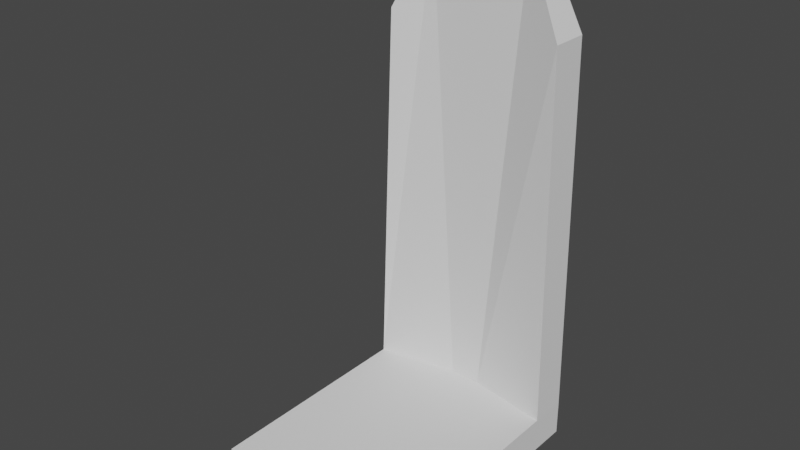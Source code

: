 # Source: JuegoFuerza.blend  (saved by Blender 2.93.21; exported with 4.5.12 LTS)
import bpy
from mathutils import Matrix  # noqa: F401  (used for matrix-valued properties, if any)

bpy.ops.wm.read_factory_settings(use_empty=True)
scene = bpy.context.scene
scene.name = 'Scene'

# ---- collections
col_collection = bpy.data.collections.new('Collection'); scene.collection.children.link(col_collection)

# ---- world
world_world = bpy.data.worlds.new('World'); scene.world = world_world
world_world.use_nodes = True; world_world.node_tree.nodes.clear()
_N = world_world.node_tree.nodes; _L = world_world.node_tree.links
n0 = _N.new('ShaderNodeOutputWorld'); n0.name = 'World Output'; n0.location = (300, 300)
n1 = _N.new('ShaderNodeBackground'); n1.name = 'Background'; n1.location = (10, 300)
n1.inputs[0].default_value = (0.05088, 0.05088, 0.05088, 1.0)
_L.new(n1.outputs[0], n0.inputs[0])
n0.is_active_output = True
world_world.color = (0.05088, 0.05088, 0.05088)
world_world.use_sun_shadow = False
world_world.sun_shadow_jitter_overblur = 0.0

# ---- meshes
me_cube_001 = bpy.data.meshes.new('Cube.001')
me_cube_001.from_pydata([(-1.0, -1.0, -0.1619), (-1.0, -1.0, 0.1619), (-1.0, 1.0, -0.1619), (-1.0, 1.0, 0.1619), (0.7875, -1.0, -0.1619), (0.7875, -1.0, 0.1619), (0.7875, 1.0, -0.1619), (0.7875, 1.0, 0.1619), (-1.0, 1.351, 0.1619), (-1.0, 1.351, -0.1619), (0.7875, 1.351, -0.1619), (0.7875, 1.351, 0.1619), (-0.8868, 1.0, 3.594), (0.7381, 1.0, 3.6), (-0.8868, 1.351, 3.594), (0.7381, 1.351, 3.6), (0.4814, 1.0, -0.1619), (-0.6545, 1.0, -0.1619), (-0.2519, 1.134, 0.1619), (0.03148, 1.134, 0.1619), (-0.6545, -1.0, -0.1619), (0.4814, -1.0, -0.1619), (0.03148, -1.0, 0.1619), (-0.2519, -1.0, 0.1619), (0.4814, 1.351, -0.1619), (-0.6545, 1.351, -0.1619), (-0.2519, 1.351, 0.1619), (0.03148, 1.351, 0.1619), (-0.5585, 1.134, 4.285), (0.3618, 1.134, 4.31), (-0.5585, 1.351, 4.285), (0.3618, 1.351, 4.31), (-0.1778, 1.0, 4.445), (0.05191, 1.0, 4.445), (-0.1778, 1.351, 4.445), (0.05191, 1.351, 4.445)], [], [(0, 1, 3, 2), (7, 6, 10, 11), (6, 7, 5, 4), (20, 23, 1, 0), (16, 6, 4, 21), (18, 3, 1, 23), (24, 27, 11, 10), (17, 2, 9, 25), (8, 3, 12, 14), (2, 3, 8, 9), (29, 13, 15, 31), (7, 11, 15, 13), (19, 7, 13, 29), (26, 8, 14, 30), (11, 27, 31, 15), (27, 26, 30, 31), (3, 18, 28, 12), (18, 19, 29, 28), (12, 28, 30, 14), (31, 30, 34, 35), (6, 16, 24, 10), (16, 17, 25, 24), (9, 8, 26, 25), (25, 26, 27, 24), (7, 19, 22, 5), (19, 18, 23, 22), (2, 17, 20, 0), (17, 16, 21, 20), (4, 5, 22, 21), (21, 22, 23, 20), (32, 33, 35, 34), (28, 29, 33, 32), (30, 28, 32, 34), (29, 31, 35, 33)])
_uv = me_cube_001.uv_layers.new(name='UVMap')
_uv.uv.foreach_set('vector', [0.375, 0.0, 0.625, 0.0, 0.625, 0.25, 0.375, 0.25, 0.625, 0.5, 0.375, 0.5, 0.375, 0.5, 0.625, 0.5, 0.375, 0.5, 0.625, 0.5, 0.625, 0.75, 0.375, 0.75, 0.375, 0.9167, 0.625, 0.9167, 0.625, 1.0, 0.375, 1.0, 0.2917, 0.5, 0.375, 0.5, 0.375, 0.75, 0.2917, 0.75, 0.7917, 0.5, 0.875, 0.5, 0.875, 0.75, 0.7917, 0.75, 0.375, 0.4167, 0.625, 0.4167, 0.625, 0.5, 0.375, 0.5, 0.2083, 0.5, 0.125, 0.5, 0.125, 0.5, 0.2083, 0.5, 0.625, 0.25, 0.625, 0.25, 0.625, 0.25, 0.625, 0.25, 0.375, 0.25, 0.625, 0.25, 0.625, 0.25, 0.375, 0.25, 0.7083, 0.5, 0.625, 0.5, 0.625, 0.5, 0.7083, 0.5, 0.625, 0.5, 0.625, 0.5, 0.625, 0.5, 0.625, 0.5, 0.7083, 0.5, 0.625, 0.5, 0.625, 0.5, 0.7083, 0.5, 0.625, 0.3333, 0.625, 0.25, 0.625, 0.25, 0.625, 0.3333, 0.625, 0.5, 0.625, 0.4167, 0.625, 0.4167, 0.625, 0.5, 0.625, 0.4167, 0.625, 0.3333, 0.625, 0.3333, 0.625, 0.4167, 0.875, 0.5, 0.7917, 0.5, 0.7917, 0.5, 0.875, 0.5, 0.7917, 0.5, 0.7083, 0.5, 0.7083, 0.5, 0.7917, 0.5, 0.875, 0.5, 0.7917, 0.5, 0.7917, 0.5, 0.875, 0.5, 0.625, 0.4167, 0.625, 0.3333, 0.625, 0.3333, 0.625, 0.4167, 0.375, 0.5, 0.2917, 0.5, 0.2917, 0.5, 0.375, 0.5, 0.2917, 0.5, 0.2083, 0.5, 0.2083, 0.5, 0.2917, 0.5, 0.375, 0.25, 0.625, 0.25, 0.625, 0.3333, 0.375, 0.3333, 0.375, 0.3333, 0.625, 0.3333, 0.625, 0.4167, 0.375, 0.4167, 0.625, 0.5, 0.7083, 0.5, 0.7083, 0.75, 0.625, 0.75, 0.7083, 0.5, 0.7917, 0.5, 0.7917, 0.75, 0.7083, 0.75, 0.125, 0.5, 0.2083, 0.5, 0.2083, 0.75, 0.125, 0.75, 0.2083, 0.5, 0.2917, 0.5, 0.2917, 0.75, 0.2083, 0.75, 0.375, 0.75, 0.625, 0.75, 0.625, 0.8333, 0.375, 0.8333, 0.375, 0.8333, 0.625, 0.8333, 0.625, 0.9167, 0.375, 0.9167, 0.7917, 0.5, 0.7083, 0.5, 0.7083, 0.5, 0.7917, 0.5, 0.7917, 0.5, 0.7083, 0.5, 0.7083, 0.5, 0.7917, 0.5, 0.7917, 0.5, 0.7917, 0.5, 0.7917, 0.5, 0.7917, 0.5, 0.7083, 0.5, 0.7083, 0.5, 0.7083, 0.5, 0.7083, 0.5])
me_cube_001.use_remesh_fix_poles = True
me_cube_001.use_remesh_preserve_attributes = False
me_cube_001.update()

# ---- objects
ob_cube = bpy.data.objects.new('Cube', me_cube_001)
ob_empty = bpy.data.objects.new('Empty', None)

# ---- transforms, parenting, visibility, modifiers, constraints
ob_cube.location = (0.0, 0.0, 0.0)
ob_empty.location = (-0.6202, 10.89, 3.542)
ob_empty.rotation_euler = (1.571, -0.0, 0.0)
ob_empty.empty_display_type = 'IMAGE'
ob_empty.empty_display_size = 5.027
ob_empty.empty_image_offset = (-0.1516, -0.8219)

# ---- collection membership
col_collection.objects.link(ob_cube)
col_collection.objects.link(ob_empty)

# ---- scene / render settings (as saved in the file)
scene.frame_start = 1; scene.frame_end = 250; scene.frame_set(1)
scene.render.engine = 'BLENDER_EEVEE_NEXT'
scene.cycles.use_denoising = False
scene.cycles.samples = 128
scene.cycles.sampling_pattern = 'TABULATED_SOBOL'
scene.cycles.use_adaptive_sampling = False
scene.cycles.use_light_tree = False
scene.view_settings.view_transform = 'Filmic'
bpy.context.view_layer.update()

# ---- added for rendering (the .blend has no active camera and no usable light): camera, sun
cam_auto = bpy.data.cameras.new('AutoCamera')
cam_auto.lens = 50.0
cam_auto.sensor_width = 36.0
cam_auto.clip_end = 1000.0
ob_auto_camera = bpy.data.objects.new('AutoCamera', cam_auto)
scene.collection.objects.link(ob_auto_camera)
ob_auto_camera.location = (4.95676, -5.89998, 6.19185)
ob_auto_camera.rotation_euler = (1.09748, -7.21219e-08, 0.694738)
scene.camera = ob_auto_camera
light_auto_sun = bpy.data.lights.new('AutoSun', 'SUN')
light_auto_sun.energy = 3.0
light_auto_sun.angle = 0.0523599
ob_auto_sun = bpy.data.objects.new('AutoSun', light_auto_sun)
scene.collection.objects.link(ob_auto_sun)
ob_auto_sun.rotation_euler = (0.872665, 0.174533, 0.523599)
bpy.context.view_layer.update()

